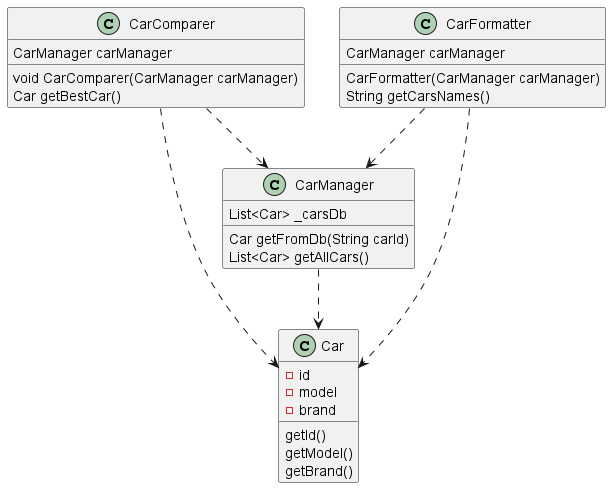

The diagram above was rendered by PlantUML. Its source (embedded in the PNG):
@startuml
class Car {
    - id
    - model
    - brand
    getId()
    getModel()
    getBrand()
}

class CarComparer {
    CarManager carManager

    void CarComparer(CarManager carManager)
    Car getBestCar() 
}

class CarFormatter {
    CarManager carManager

    CarFormatter(CarManager carManager)
    String getCarsNames()
}


class CarManager {
    List<Car> _carsDb

    Car getFromDb(String carId)
    List<Car> getAllCars() 
}

CarManager ..> Car
CarComparer ..> Car
CarFormatter ..> Car
CarComparer ..> CarManager
CarFormatter ..> CarManager
@enduml